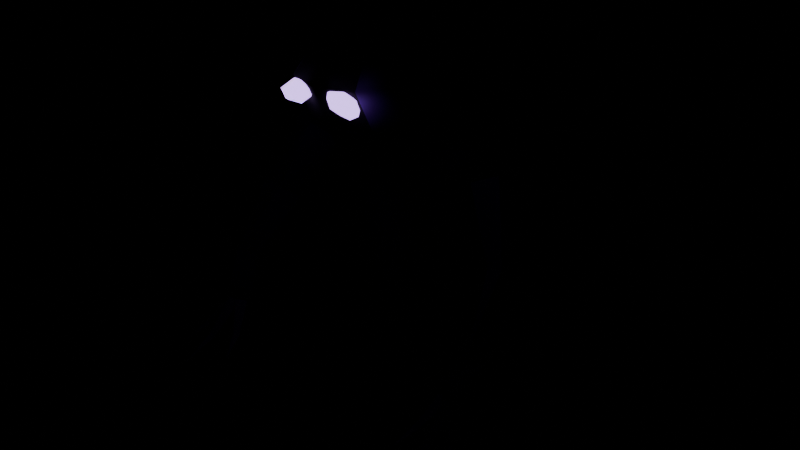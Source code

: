 # Source: void_servant.blend  (saved by Blender 5.2.45; exported with 4.5.12 LTS)
import bpy
from mathutils import Matrix  # noqa: F401  (used for matrix-valued properties, if any)

bpy.ops.wm.read_factory_settings(use_empty=True)
scene = bpy.context.scene
scene.name = 'Scene'

# ---- images (referenced by path relative to the original .blend; pixels are not part of the script)
import os
ASSET_DIR = os.environ.get("B2B_ASSET_DIR", "")  # directory of the original .blend (textures are referenced by path, not embedded)
HERE = os.path.dirname(os.path.abspath(__file__))  # packed textures are extracted next to this script under _unpacked/

def load_image(name, relpath, width, height, colorspace="sRGB"):
    """Load a texture the original file referenced (path relative to the .blend, or extracted next to this script)."""
    p = next((c for c in (os.path.join(HERE, relpath), os.path.join(ASSET_DIR, relpath)) if relpath and os.path.exists(c)), "")
    if p:
        img = bpy.data.images.load(p, check_existing=True)
        img.name = name
    else:  # same state as the original file: an image datablock whose file is absent (Cycles renders it pink)
        img = bpy.data.images.new(name, width, height)
        img.source = "FILE"
        img.filepath = "//" + (relpath or name)
    img.colorspace_settings.name = colorspace
    return img
img_occultist_texture = load_image('occultist_texture', '_unpacked/occultist_texture.f8fd224f.png', 1024, 1024, 'sRGB')

# ---- materials (node trees are filled in below, after node groups)
mat_void_servant = bpy.data.materials.new('void_servant')
mat_void_servant_glow = bpy.data.materials.new('void_servant_glow')

# ---- material node trees
mat_void_servant.use_nodes = True; mat_void_servant.node_tree.nodes.clear()
_N = mat_void_servant.node_tree.nodes; _L = mat_void_servant.node_tree.links
n0 = _N.new('ShaderNodeBsdfPrincipled'); n0.name = 'Principled BSDF'; n0.location = (-200, 100)
n0.inputs[2].default_value = 0.85
n0.inputs[10].default_value = 0.005
n1 = _N.new('ShaderNodeOutputMaterial'); n1.name = 'Material Output'; n1.location = (200, 100)
n2 = _N.new('ShaderNodeTexImage'); n2.name = 'Image Texture'; n2.location = (0, 0)
n2.image = img_occultist_texture
n2.interpolation = 'Closest'
_L.new(n0.outputs[0], n1.inputs[0])
_L.new(n2.outputs[0], n0.inputs[0])
n1.is_active_output = True
mat_void_servant_glow.use_nodes = True; mat_void_servant_glow.node_tree.nodes.clear()
_N = mat_void_servant_glow.node_tree.nodes; _L = mat_void_servant_glow.node_tree.links
n0 = _N.new('ShaderNodeBsdfPrincipled'); n0.name = 'Principled BSDF'; n0.location = (-200, 100)
n0.inputs[2].default_value = 0.85
n0.inputs[10].default_value = 0.005
n0.inputs[28].default_value = 3.0
n1 = _N.new('ShaderNodeOutputMaterial'); n1.name = 'Material Output'; n1.location = (200, 100)
n2 = _N.new('ShaderNodeTexImage'); n2.name = 'Image Texture'; n2.location = (0, 0)
n2.image = img_occultist_texture
n2.interpolation = 'Closest'
_L.new(n0.outputs[0], n1.inputs[0])
_L.new(n2.outputs[0], n0.inputs[0])
_L.new(n2.outputs[0], n0.inputs[27])
n1.is_active_output = True

# ---- meshes
me_body = bpy.data.meshes.new('Body')
me_body.from_pydata([(2.449e-17, -0.34, 0.0), (0.2022, -0.2267, 0.16), (0.3804, -0.06361, 0.0), (0.3272, 0.1685, 0.16), (0.2351, 0.416, 0.0), (2.106e-17, 0.43, 0.16), (-0.2351, 0.416, 0.0), (-0.3272, 0.1685, 0.16), (-0.3804, -0.06361, 0.0), (-0.2022, -0.2267, 0.16), (1.898e-17, -0.25, 0.26), (0.1822, -0.1927, 0.26), (0.2948, -0.04271, 0.26), (0.2948, 0.1551, 0.26), (0.1822, 0.3251, 0.26), (1.898e-17, 0.39, 0.26), (-0.1822, 0.3251, 0.26), (-0.2948, 0.1551, 0.26), (-0.2948, -0.04271, 0.26), (-0.1822, -0.1927, 0.26), (1.592e-17, -0.21, 0.56), (0.1528, -0.1623, 0.56), (0.2473, -0.03725, 0.56), (0.2473, 0.1327, 0.56), (0.1528, 0.2827, 0.56), (1.592e-17, 0.34, 0.56), (-0.1528, 0.2827, 0.56), (-0.2473, 0.1327, 0.56), (-0.2473, -0.03725, 0.56), (-0.1528, -0.1623, 0.56), (1.959e-17, -0.22, 0.84), (0.1881, -0.1703, 0.84), (0.3043, -0.04034, 0.84), (0.3043, 0.1574, 0.84), (0.1881, 0.3474, 0.84), (1.959e-17, 0.42, 0.84), (-0.1881, 0.3474, 0.84), (-0.3043, 0.1574, 0.84), (-0.3043, -0.04034, 0.84), (-0.1881, -0.1703, 0.84), (2.449e-17, -0.26, 1.06), (0.2351, -0.2103, 1.06), (0.3804, -0.08034, 1.06), (0.3804, 0.1298, 1.06), (0.2351, 0.3398, 1.06), (2.449e-17, 0.42, 1.06), (-0.2351, 0.3398, 1.06), (-0.3804, 0.1298, 1.06), (-0.3804, -0.08034, 1.06), (-0.2351, -0.2103, 1.06), (2.021e-17, -0.32, 1.2), (0.194, -0.2742, 1.2), (0.3138, -0.1542, 1.2), (0.3138, 0.03125, 1.2), (0.194, 0.2112, 1.2), (2.021e-17, 0.28, 1.2), (-0.194, 0.2112, 1.2), (-0.3138, 0.03125, 1.2), (-0.3138, -0.1542, 1.2), (-0.194, -0.2742, 1.2), (1.347e-17, -0.46, 1.24), (0.1293, -0.418, 1.24), (0.2092, -0.308, 1.24), (0.2092, -0.1782, 1.24), (0.1293, -0.0782, 1.24), (1.347e-17, -0.04, 1.24), (-0.1293, -0.0782, 1.24), (-0.2092, -0.1782, 1.24), (-0.2092, -0.308, 1.24), (-0.1293, -0.418, 1.24), (1.286e-17, -0.54, 1.4), (0.1234, -0.4942, 1.4), (0.1997, -0.3742, 1.4), (0.1997, -0.2444, 1.4), (0.1234, -0.1544, 1.4), (1.286e-17, -0.12, 1.4), (-0.1234, -0.1544, 1.4), (-0.1997, -0.2444, 1.4), (-0.1997, -0.3742, 1.4), (-0.1234, -0.4942, 1.4), (9.185e-18, -0.42, 1.52), (0.08817, -0.3894, 1.52), (0.1427, -0.3094, 1.52), (0.1427, -0.2167, 1.52), (0.08817, -0.1467, 1.52), (9.185e-18, -0.12, 1.52), (-0.08817, -0.1467, 1.52), (-0.1427, -0.2167, 1.52), (-0.1427, -0.3094, 1.52), (-0.08817, -0.3894, 1.52), (0.0, -0.08, 1.6)], [], [(0, 1, 11, 10), (1, 2, 12, 11), (2, 3, 13, 12), (3, 4, 14, 13), (4, 5, 15, 14), (5, 6, 16, 15), (6, 7, 17, 16), (7, 8, 18, 17), (8, 9, 19, 18), (9, 0, 10, 19), (10, 11, 21, 20), (11, 12, 22, 21), (12, 13, 23, 22), (13, 14, 24, 23), (14, 15, 25, 24), (15, 16, 26, 25), (16, 17, 27, 26), (17, 18, 28, 27), (18, 19, 29, 28), (19, 10, 20, 29), (20, 21, 31, 30), (21, 22, 32, 31), (22, 23, 33, 32), (23, 24, 34, 33), (24, 25, 35, 34), (25, 26, 36, 35), (26, 27, 37, 36), (27, 28, 38, 37), (28, 29, 39, 38), (29, 20, 30, 39), (30, 31, 41, 40), (31, 32, 42, 41), (32, 33, 43, 42), (33, 34, 44, 43), (34, 35, 45, 44), (35, 36, 46, 45), (36, 37, 47, 46), (37, 38, 48, 47), (38, 39, 49, 48), (39, 30, 40, 49), (40, 41, 51, 50), (41, 42, 52, 51), (42, 43, 53, 52), (43, 44, 54, 53), (44, 45, 55, 54), (45, 46, 56, 55), (46, 47, 57, 56), (47, 48, 58, 57), (48, 49, 59, 58), (49, 40, 50, 59), (50, 51, 61, 60), (51, 52, 62, 61), (52, 53, 63, 62), (53, 54, 64, 63), (54, 55, 65, 64), (55, 56, 66, 65), (56, 57, 67, 66), (57, 58, 68, 67), (58, 59, 69, 68), (59, 50, 60, 69), (60, 61, 71, 70), (61, 62, 72, 71), (62, 63, 73, 72), (63, 64, 74, 73), (64, 65, 75, 74), (65, 66, 76, 75), (66, 67, 77, 76), (67, 68, 78, 77), (68, 69, 79, 78), (69, 60, 70, 79), (70, 71, 81, 80), (71, 72, 82, 81), (72, 73, 83, 82), (73, 74, 84, 83), (74, 75, 85, 84), (75, 76, 86, 85), (76, 77, 87, 86), (77, 78, 88, 87), (78, 79, 89, 88), (79, 70, 80, 89), (80, 81, 90), (81, 82, 90), (82, 83, 90), (83, 84, 90), (84, 85, 90), (85, 86, 90), (86, 87, 90), (87, 88, 90), (88, 89, 90), (89, 80, 90)])
me_body.polygons.foreach_set('use_smooth', [True] * 90)
_uv = me_body.uv_layers.new(name='UVMap')
_uv.uv.foreach_set('vector', [0.0625, 0.5725, 0.0625, 0.5725, 0.0625, 0.5725, 0.0625, 0.5725, 0.0625, 0.5725, 0.0625, 0.5725, 0.0625, 0.5725, 0.0625, 0.5725, 0.0625, 0.5725, 0.0625, 0.5725, 0.0625, 0.5725, 0.0625, 0.5725, 0.0625, 0.5725, 0.0625, 0.5725, 0.0625, 0.5725, 0.0625, 0.5725, 0.0625, 0.5725, 0.0625, 0.5725, 0.0625, 0.5725, 0.0625, 0.5725, 0.0625, 0.5725, 0.0625, 0.5725, 0.0625, 0.5725, 0.0625, 0.5725, 0.0625, 0.5725, 0.0625, 0.5725, 0.0625, 0.5725, 0.0625, 0.5725, 0.0625, 0.5725, 0.0625, 0.5725, 0.0625, 0.5725, 0.0625, 0.5725, 0.0625, 0.5725, 0.0625, 0.5725, 0.0625, 0.5725, 0.0625, 0.5725, 0.0625, 0.5725, 0.0625, 0.5725, 0.0625, 0.5725, 0.0625, 0.5725, 0.3125, 0.5805, 0.3125, 0.5805, 0.3125, 0.614, 0.3125, 0.614, 0.3125, 0.5805, 0.3125, 0.5805, 0.3125, 0.614, 0.3125, 0.614, 0.3125, 0.5805, 0.3125, 0.5805, 0.3125, 0.614, 0.3125, 0.614, 0.3125, 0.5805, 0.3125, 0.5805, 0.3125, 0.614, 0.3125, 0.614, 0.3125, 0.5805, 0.3125, 0.5805, 0.3125, 0.614, 0.3125, 0.614, 0.3125, 0.5805, 0.3125, 0.5805, 0.3125, 0.614, 0.3125, 0.614, 0.3125, 0.5805, 0.3125, 0.5805, 0.3125, 0.614, 0.3125, 0.614, 0.3125, 0.5805, 0.3125, 0.5805, 0.3125, 0.614, 0.3125, 0.614, 0.3125, 0.5805, 0.3125, 0.5805, 0.3125, 0.614, 0.3125, 0.614, 0.3125, 0.5805, 0.3125, 0.5805, 0.3125, 0.614, 0.3125, 0.614, 0.3125, 0.614, 0.3125, 0.614, 0.3125, 0.6452, 0.3125, 0.6452, 0.3125, 0.614, 0.3125, 0.614, 0.3125, 0.6452, 0.3125, 0.6452, 0.3125, 0.614, 0.3125, 0.614, 0.3125, 0.6452, 0.3125, 0.6452, 0.3125, 0.614, 0.3125, 0.614, 0.3125, 0.6452, 0.3125, 0.6452, 0.3125, 0.614, 0.3125, 0.614, 0.3125, 0.6452, 0.3125, 0.6452, 0.3125, 0.614, 0.3125, 0.614, 0.3125, 0.6452, 0.3125, 0.6452, 0.3125, 0.614, 0.3125, 0.614, 0.3125, 0.6452, 0.3125, 0.6452, 0.3125, 0.614, 0.3125, 0.614, 0.3125, 0.6452, 0.3125, 0.6452, 0.3125, 0.614, 0.3125, 0.614, 0.3125, 0.6452, 0.3125, 0.6452, 0.3125, 0.614, 0.3125, 0.614, 0.3125, 0.6452, 0.3125, 0.6452, 0.3125, 0.6452, 0.3125, 0.6452, 0.3125, 0.6698, 0.3125, 0.6698, 0.3125, 0.6452, 0.3125, 0.6452, 0.3125, 0.6698, 0.3125, 0.6698, 0.3125, 0.6452, 0.3125, 0.6452, 0.3125, 0.6698, 0.3125, 0.6698, 0.3125, 0.6452, 0.3125, 0.6452, 0.3125, 0.6698, 0.3125, 0.6698, 0.3125, 0.6452, 0.3125, 0.6452, 0.3125, 0.6698, 0.3125, 0.6698, 0.3125, 0.6452, 0.3125, 0.6452, 0.3125, 0.6698, 0.3125, 0.6698, 0.3125, 0.6452, 0.3125, 0.6452, 0.3125, 0.6698, 0.3125, 0.6698, 0.3125, 0.6452, 0.3125, 0.6452, 0.3125, 0.6698, 0.3125, 0.6698, 0.3125, 0.6452, 0.3125, 0.6452, 0.3125, 0.6698, 0.3125, 0.6698, 0.3125, 0.6452, 0.3125, 0.6452, 0.3125, 0.6698, 0.3125, 0.6698, 0.3125, 0.6698, 0.3125, 0.6698, 0.3125, 0.6854, 0.3125, 0.6854, 0.3125, 0.6698, 0.3125, 0.6698, 0.3125, 0.6854, 0.3125, 0.6854, 0.3125, 0.6698, 0.3125, 0.6698, 0.3125, 0.6854, 0.3125, 0.6854, 0.3125, 0.6698, 0.3125, 0.6698, 0.3125, 0.6854, 0.3125, 0.6854, 0.3125, 0.6698, 0.3125, 0.6698, 0.3125, 0.6854, 0.3125, 0.6854, 0.3125, 0.6698, 0.3125, 0.6698, 0.3125, 0.6854, 0.3125, 0.6854, 0.3125, 0.6698, 0.3125, 0.6698, 0.3125, 0.6854, 0.3125, 0.6854, 0.3125, 0.6698, 0.3125, 0.6698, 0.3125, 0.6854, 0.3125, 0.6854, 0.3125, 0.6698, 0.3125, 0.6698, 0.3125, 0.6854, 0.3125, 0.6854, 0.3125, 0.6698, 0.3125, 0.6698, 0.3125, 0.6854, 0.3125, 0.6854, 0.3125, 0.6854, 0.3125, 0.6854, 0.3125, 0.6898, 0.3125, 0.6898, 0.3125, 0.6854, 0.3125, 0.6854, 0.3125, 0.6898, 0.3125, 0.6898, 0.3125, 0.6854, 0.3125, 0.6854, 0.3125, 0.6898, 0.3125, 0.6898, 0.3125, 0.6854, 0.3125, 0.6854, 0.3125, 0.6898, 0.3125, 0.6898, 0.3125, 0.6854, 0.3125, 0.6854, 0.3125, 0.6898, 0.3125, 0.6898, 0.3125, 0.6854, 0.3125, 0.6854, 0.3125, 0.6898, 0.3125, 0.6898, 0.3125, 0.6854, 0.3125, 0.6854, 0.3125, 0.6898, 0.3125, 0.6898, 0.3125, 0.6854, 0.3125, 0.6854, 0.3125, 0.6898, 0.3125, 0.6898, 0.3125, 0.6854, 0.3125, 0.6854, 0.3125, 0.6898, 0.3125, 0.6898, 0.3125, 0.6854, 0.3125, 0.6854, 0.3125, 0.6898, 0.3125, 0.6898, 0.9375, 0.562, 0.9375, 0.562, 0.9375, 0.562, 0.9375, 0.562, 0.3125, 0.6898, 0.3125, 0.6898, 0.3125, 0.7077, 0.3125, 0.7077, 0.3125, 0.6898, 0.3125, 0.6898, 0.3125, 0.7077, 0.3125, 0.7077, 0.3125, 0.6898, 0.3125, 0.6898, 0.3125, 0.7077, 0.3125, 0.7077, 0.3125, 0.6898, 0.3125, 0.6898, 0.3125, 0.7077, 0.3125, 0.7077, 0.3125, 0.6898, 0.3125, 0.6898, 0.3125, 0.7077, 0.3125, 0.7077, 0.3125, 0.6898, 0.3125, 0.6898, 0.3125, 0.7077, 0.3125, 0.7077, 0.3125, 0.6898, 0.3125, 0.6898, 0.3125, 0.7077, 0.3125, 0.7077, 0.3125, 0.6898, 0.3125, 0.6898, 0.3125, 0.7077, 0.3125, 0.7077, 0.9375, 0.562, 0.9375, 0.562, 0.9375, 0.562, 0.9375, 0.562, 0.9375, 0.562, 0.9375, 0.562, 0.9375, 0.562, 0.9375, 0.562, 0.3125, 0.7077, 0.3125, 0.7077, 0.3125, 0.7211, 0.3125, 0.7211, 0.3125, 0.7077, 0.3125, 0.7077, 0.3125, 0.7211, 0.3125, 0.7211, 0.3125, 0.7077, 0.3125, 0.7077, 0.3125, 0.7211, 0.3125, 0.7211, 0.3125, 0.7077, 0.3125, 0.7077, 0.3125, 0.7211, 0.3125, 0.7211, 0.3125, 0.7077, 0.3125, 0.7077, 0.3125, 0.7211, 0.3125, 0.7211, 0.3125, 0.7077, 0.3125, 0.7077, 0.3125, 0.7211, 0.3125, 0.7211, 0.3125, 0.7077, 0.3125, 0.7077, 0.3125, 0.7211, 0.3125, 0.7211, 0.3125, 0.7077, 0.3125, 0.7077, 0.3125, 0.7211, 0.3125, 0.7211, 0.9375, 0.562, 0.9375, 0.562, 0.9375, 0.562, 0.9375, 0.562, 0.3125, 0.7211, 0.3125, 0.7211, 0.3125, 0.73, 0.3125, 0.7211, 0.3125, 0.7211, 0.3125, 0.73, 0.3125, 0.7211, 0.3125, 0.7211, 0.3125, 0.73, 0.3125, 0.7211, 0.3125, 0.7211, 0.3125, 0.73, 0.3125, 0.7211, 0.3125, 0.7211, 0.3125, 0.73, 0.3125, 0.7211, 0.3125, 0.7211, 0.3125, 0.73, 0.3125, 0.7211, 0.3125, 0.7211, 0.3125, 0.73, 0.3125, 0.7211, 0.3125, 0.7211, 0.3125, 0.73, 0.3125, 0.7211, 0.3125, 0.7211, 0.3125, 0.73, 0.3125, 0.7211, 0.3125, 0.7211, 0.3125, 0.73])
me_body.materials.append(mat_void_servant)
me_body.update()
me_arml = bpy.data.meshes.new('ArmL')
me_arml.from_pydata([(-0.06402, -0.07682, 0.0), (-0.08102, 0.02729, -0.05188), (0.01395, 0.09369, -0.03206), (0.08964, 0.03061, 0.03206), (0.04145, -0.07477, 0.05188), (0.05396, -0.1356, -0.24), (0.07114, -0.05814, -0.2785), (0.1558, -0.03857, -0.2638), (0.191, -0.1039, -0.2162), (0.1281, -0.1638, -0.2015), (0.07519, -0.255, -0.46), (0.1236, -0.2107, -0.4991), (0.1947, -0.2345, -0.4841), (0.1902, -0.2936, -0.4359), (0.1163, -0.3062, -0.4209), (0.03501, -0.334, -0.56), (0.09674, -0.3099, -0.6088), (0.163, -0.355, -0.5902), (0.1422, -0.407, -0.5298), (0.06309, -0.394, -0.5112), (0.08696, -0.3877, -0.5894), (0.1103, -0.3541, -0.6007), (0.1401, -0.3654, -0.5727), (0.1168, -0.3989, -0.5614), (0.1585, -0.4555, -0.6783), (0.1713, -0.437, -0.6845), (0.1877, -0.4432, -0.6691), (0.1749, -0.4616, -0.6629), (0.2218, -0.5425, -0.7255), (0.07343, -0.3769, -0.5885), (0.112, -0.3638, -0.6005), (0.1296, -0.3884, -0.5708), (0.09106, -0.4015, -0.5587), (0.09354, -0.4915, -0.6816), (0.1147, -0.4844, -0.6883), (0.1244, -0.4979, -0.6719), (0.1032, -0.5051, -0.6653), (0.1151, -0.6242, -0.7292), (0.06958, -0.3558, -0.5893), (0.1085, -0.3684, -0.6007), (0.1065, -0.4, -0.5725), (0.06766, -0.3874, -0.5611), (0.02974, -0.438, -0.6698), (0.05112, -0.4449, -0.6761), (0.05006, -0.4623, -0.6606), (0.02868, -0.4554, -0.6543), (0.0004963, -0.5401, -0.7121)], [], [(0, 1, 6, 5), (1, 2, 7, 6), (2, 3, 8, 7), (3, 4, 9, 8), (4, 0, 5, 9), (5, 6, 11, 10), (6, 7, 12, 11), (7, 8, 13, 12), (8, 9, 14, 13), (9, 5, 10, 14), (10, 11, 16, 15), (11, 12, 17, 16), (12, 13, 18, 17), (13, 14, 19, 18), (14, 10, 15, 19), (4, 3, 2, 1, 0), (15, 16, 17, 18, 19), (23, 22, 21, 20), (20, 21, 25, 24), (24, 25, 28), (21, 22, 26, 25), (25, 26, 28), (22, 23, 27, 26), (26, 27, 28), (23, 20, 24, 27), (27, 24, 28), (32, 31, 30, 29), (29, 30, 34, 33), (33, 34, 37), (30, 31, 35, 34), (34, 35, 37), (31, 32, 36, 35), (35, 36, 37), (32, 29, 33, 36), (36, 33, 37), (41, 40, 39, 38), (38, 39, 43, 42), (42, 43, 46), (39, 40, 44, 43), (43, 44, 46), (40, 41, 45, 44), (44, 45, 46), (41, 38, 42, 45), (45, 42, 46)])
_uv = me_arml.uv_layers.new(name='UVMap')
_uv.uv.foreach_set('vector', [0.3125, 0.7181, 0.3125, 0.7063, 0.3125, 0.6545, 0.3125, 0.6633, 0.3125, 0.7063, 0.3125, 0.7108, 0.3125, 0.6579, 0.3125, 0.6545, 0.3125, 0.7108, 0.3125, 0.7255, 0.3125, 0.6687, 0.3125, 0.6579, 0.3125, 0.7255, 0.3125, 0.73, 0.3125, 0.6721, 0.3125, 0.6687, 0.3125, 0.73, 0.3125, 0.7181, 0.3125, 0.6633, 0.3125, 0.6721, 0.3125, 0.6633, 0.3125, 0.6545, 0.3125, 0.6041, 0.3125, 0.613, 0.3125, 0.6545, 0.3125, 0.6579, 0.3125, 0.6075, 0.3125, 0.6041, 0.3125, 0.6579, 0.3125, 0.6687, 0.3125, 0.6185, 0.3125, 0.6075, 0.3125, 0.6687, 0.3125, 0.6721, 0.3125, 0.6219, 0.3125, 0.6185, 0.3125, 0.6721, 0.3125, 0.6633, 0.3125, 0.613, 0.3125, 0.6219, 0.3125, 0.613, 0.3125, 0.6041, 0.3125, 0.579, 0.3125, 0.5902, 0.3125, 0.6041, 0.3125, 0.6075, 0.3125, 0.5833, 0.3125, 0.579, 0.3125, 0.6075, 0.3125, 0.6185, 0.3125, 0.5971, 0.3125, 0.5833, 0.3125, 0.6185, 0.3125, 0.6219, 0.3125, 0.6013, 0.3125, 0.5971, 0.3125, 0.6219, 0.3125, 0.613, 0.3125, 0.5902, 0.3125, 0.6013, 0.3125, 0.73, 0.3125, 0.7255, 0.3125, 0.7108, 0.3125, 0.7063, 0.3125, 0.7181, 0.3125, 0.5902, 0.3125, 0.579, 0.3125, 0.5833, 0.3125, 0.5971, 0.3125, 0.6013, 0.4375, 0.917, 0.4375, 0.917, 0.4375, 0.917, 0.4375, 0.917, 0.4375, 0.917, 0.4375, 0.917, 0.4375, 0.917, 0.4375, 0.917, 0.4375, 0.917, 0.4375, 0.917, 0.4375, 0.917, 0.4375, 0.917, 0.4375, 0.917, 0.4375, 0.917, 0.4375, 0.917, 0.4375, 0.917, 0.4375, 0.917, 0.4375, 0.917, 0.4375, 0.917, 0.4375, 0.917, 0.4375, 0.917, 0.4375, 0.917, 0.4375, 0.917, 0.4375, 0.917, 0.4375, 0.917, 0.4375, 0.917, 0.4375, 0.917, 0.4375, 0.917, 0.4375, 0.917, 0.4375, 0.917, 0.4375, 0.917, 0.4375, 0.917, 0.4375, 0.917, 0.4375, 0.917, 0.4375, 0.917, 0.4375, 0.917, 0.4375, 0.917, 0.4375, 0.917, 0.4375, 0.917, 0.4375, 0.917, 0.4375, 0.917, 0.4375, 0.917, 0.4375, 0.917, 0.4375, 0.917, 0.4375, 0.917, 0.4375, 0.917, 0.4375, 0.917, 0.4375, 0.917, 0.4375, 0.917, 0.4375, 0.917, 0.4375, 0.917, 0.4375, 0.917, 0.4375, 0.917, 0.4375, 0.917, 0.4375, 0.917, 0.4375, 0.917, 0.4375, 0.917, 0.4375, 0.917, 0.4375, 0.917, 0.4375, 0.917, 0.4375, 0.917, 0.4375, 0.917, 0.4375, 0.917, 0.4375, 0.917, 0.4375, 0.917, 0.4375, 0.917, 0.4375, 0.917, 0.4375, 0.917, 0.4375, 0.917, 0.4375, 0.917, 0.4375, 0.917, 0.4375, 0.917, 0.4375, 0.917, 0.4375, 0.917, 0.4375, 0.917, 0.4375, 0.917, 0.4375, 0.917, 0.4375, 0.917, 0.4375, 0.917, 0.4375, 0.917, 0.4375, 0.917, 0.4375, 0.917, 0.4375, 0.917, 0.4375, 0.917, 0.4375, 0.917, 0.4375, 0.917, 0.4375, 0.917, 0.4375, 0.917, 0.4375, 0.917, 0.4375, 0.917, 0.4375, 0.917, 0.4375, 0.917, 0.4375, 0.917, 0.4375, 0.917, 0.4375, 0.917, 0.4375, 0.917])
me_arml.materials.append(mat_void_servant)
me_arml.update()
me_armr = bpy.data.meshes.new('ArmR')
me_armr.from_pydata([(-0.06402, 0.07682, 0.0), (0.04145, 0.07477, -0.05188), (0.08964, -0.03061, -0.03206), (0.01395, -0.09369, 0.03206), (-0.08102, -0.02729, 0.05188), (-0.186, -0.06444, -0.24), (-0.1119, -0.03616, -0.2785), (-0.04899, -0.0961, -0.2638), (-0.08416, -0.1614, -0.2162), (-0.1689, -0.1419, -0.2015), (-0.2048, -0.265, -0.46), (-0.1637, -0.2138, -0.4991), (-0.08984, -0.2264, -0.4841), (-0.0853, -0.2855, -0.4359), (-0.1564, -0.3093, -0.4209), (-0.165, -0.386, -0.56), (-0.1369, -0.326, -0.6088), (-0.05782, -0.313, -0.5902), (-0.03702, -0.365, -0.5298), (-0.1033, -0.4101, -0.5112), (-0.1297, -0.3527, -0.5894), (-0.09221, -0.3689, -0.6007), (-0.09734, -0.4004, -0.5727), (-0.1349, -0.3842, -0.5614), (-0.182, -0.4362, -0.6783), (-0.1614, -0.4451, -0.6845), (-0.1642, -0.4624, -0.6691), (-0.1848, -0.4535, -0.6629), (-0.2218, -0.5425, -0.7255), (-0.1286, -0.3732, -0.5885), (-0.08865, -0.3654, -0.6005), (-0.07445, -0.3921, -0.5708), (-0.1144, -0.3999, -0.5587), (-0.1239, -0.4895, -0.6816), (-0.1019, -0.4852, -0.6883), (-0.0941, -0.4999, -0.6719), (-0.1161, -0.5042, -0.6653), (-0.1151, -0.6242, -0.7292), (-0.1156, -0.3865, -0.5893), (-0.08902, -0.3554, -0.6007), (-0.06055, -0.3694, -0.5725), (-0.0871, -0.4004, -0.5611), (-0.05503, -0.4549, -0.6698), (-0.04043, -0.4378, -0.6761), (-0.02477, -0.4454, -0.6606), (-0.03937, -0.4625, -0.6543), (-0.0004963, -0.5401, -0.7121)], [], [(0, 1, 6, 5), (1, 2, 7, 6), (2, 3, 8, 7), (3, 4, 9, 8), (4, 0, 5, 9), (5, 6, 11, 10), (6, 7, 12, 11), (7, 8, 13, 12), (8, 9, 14, 13), (9, 5, 10, 14), (10, 11, 16, 15), (11, 12, 17, 16), (12, 13, 18, 17), (13, 14, 19, 18), (14, 10, 15, 19), (4, 3, 2, 1, 0), (15, 16, 17, 18, 19), (23, 22, 21, 20), (20, 21, 25, 24), (24, 25, 28), (21, 22, 26, 25), (25, 26, 28), (22, 23, 27, 26), (26, 27, 28), (23, 20, 24, 27), (27, 24, 28), (32, 31, 30, 29), (29, 30, 34, 33), (33, 34, 37), (30, 31, 35, 34), (34, 35, 37), (31, 32, 36, 35), (35, 36, 37), (32, 29, 33, 36), (36, 33, 37), (41, 40, 39, 38), (38, 39, 43, 42), (42, 43, 46), (39, 40, 44, 43), (43, 44, 46), (40, 41, 45, 44), (44, 45, 46), (41, 38, 42, 45), (45, 42, 46)])
_uv = me_armr.uv_layers.new(name='UVMap')
_uv.uv.foreach_set('vector', [0.3125, 0.7181, 0.3125, 0.7063, 0.3125, 0.6545, 0.3125, 0.6633, 0.3125, 0.7063, 0.3125, 0.7108, 0.3125, 0.6579, 0.3125, 0.6545, 0.3125, 0.7108, 0.3125, 0.7255, 0.3125, 0.6687, 0.3125, 0.6579, 0.3125, 0.7255, 0.3125, 0.73, 0.3125, 0.6721, 0.3125, 0.6687, 0.3125, 0.73, 0.3125, 0.7181, 0.3125, 0.6633, 0.3125, 0.6721, 0.3125, 0.6633, 0.3125, 0.6545, 0.3125, 0.6041, 0.3125, 0.613, 0.3125, 0.6545, 0.3125, 0.6579, 0.3125, 0.6075, 0.3125, 0.6041, 0.3125, 0.6579, 0.3125, 0.6687, 0.3125, 0.6185, 0.3125, 0.6075, 0.3125, 0.6687, 0.3125, 0.6721, 0.3125, 0.6219, 0.3125, 0.6185, 0.3125, 0.6721, 0.3125, 0.6633, 0.3125, 0.613, 0.3125, 0.6219, 0.3125, 0.613, 0.3125, 0.6041, 0.3125, 0.579, 0.3125, 0.5902, 0.3125, 0.6041, 0.3125, 0.6075, 0.3125, 0.5833, 0.3125, 0.579, 0.3125, 0.6075, 0.3125, 0.6185, 0.3125, 0.5971, 0.3125, 0.5833, 0.3125, 0.6185, 0.3125, 0.6219, 0.3125, 0.6013, 0.3125, 0.5971, 0.3125, 0.6219, 0.3125, 0.613, 0.3125, 0.5902, 0.3125, 0.6013, 0.3125, 0.73, 0.3125, 0.7255, 0.3125, 0.7108, 0.3125, 0.7063, 0.3125, 0.7181, 0.3125, 0.5902, 0.3125, 0.579, 0.3125, 0.5833, 0.3125, 0.5971, 0.3125, 0.6013, 0.4375, 0.917, 0.4375, 0.917, 0.4375, 0.917, 0.4375, 0.917, 0.4375, 0.917, 0.4375, 0.917, 0.4375, 0.917, 0.4375, 0.917, 0.4375, 0.917, 0.4375, 0.917, 0.4375, 0.917, 0.4375, 0.917, 0.4375, 0.917, 0.4375, 0.917, 0.4375, 0.917, 0.4375, 0.917, 0.4375, 0.917, 0.4375, 0.917, 0.4375, 0.917, 0.4375, 0.917, 0.4375, 0.917, 0.4375, 0.917, 0.4375, 0.917, 0.4375, 0.917, 0.4375, 0.917, 0.4375, 0.917, 0.4375, 0.917, 0.4375, 0.917, 0.4375, 0.917, 0.4375, 0.917, 0.4375, 0.917, 0.4375, 0.917, 0.4375, 0.917, 0.4375, 0.917, 0.4375, 0.917, 0.4375, 0.917, 0.4375, 0.917, 0.4375, 0.917, 0.4375, 0.917, 0.4375, 0.917, 0.4375, 0.917, 0.4375, 0.917, 0.4375, 0.917, 0.4375, 0.917, 0.4375, 0.917, 0.4375, 0.917, 0.4375, 0.917, 0.4375, 0.917, 0.4375, 0.917, 0.4375, 0.917, 0.4375, 0.917, 0.4375, 0.917, 0.4375, 0.917, 0.4375, 0.917, 0.4375, 0.917, 0.4375, 0.917, 0.4375, 0.917, 0.4375, 0.917, 0.4375, 0.917, 0.4375, 0.917, 0.4375, 0.917, 0.4375, 0.917, 0.4375, 0.917, 0.4375, 0.917, 0.4375, 0.917, 0.4375, 0.917, 0.4375, 0.917, 0.4375, 0.917, 0.4375, 0.917, 0.4375, 0.917, 0.4375, 0.917, 0.4375, 0.917, 0.4375, 0.917, 0.4375, 0.917, 0.4375, 0.917, 0.4375, 0.917, 0.4375, 0.917, 0.4375, 0.917, 0.4375, 0.917, 0.4375, 0.917, 0.4375, 0.917, 0.4375, 0.917, 0.4375, 0.917, 0.4375, 0.917, 0.4375, 0.917, 0.4375, 0.917, 0.4375, 0.917, 0.4375, 0.917, 0.4375, 0.917, 0.4375, 0.917, 0.4375, 0.917, 0.4375, 0.917, 0.4375, 0.917, 0.4375, 0.917, 0.4375, 0.917, 0.4375, 0.917])
me_armr.materials.append(mat_void_servant)
me_armr.update()
me_eyes = bpy.data.meshes.new('Eyes')
me_eyes.from_pydata([(0.07764, 0.0, -0.03804), (0.1326, -0.0184, -0.03267), (0.06607, -0.02977, -0.01103), (0.02493, 0.0, 0.002334), (0.06607, 0.02977, -0.01103), (0.1326, 0.0184, -0.03267), (0.1139, -0.02977, 0.01103), (0.04735, -0.0184, 0.03267), (0.04735, 0.0184, 0.03267), (0.1139, 0.02977, 0.01103), (0.1551, 0.0, -0.002334), (0.1024, 0.0, 0.03804), (-0.07764, 0.0, -0.03804), (-0.0363, -0.0184, -0.001361), (-0.1029, -0.02977, -0.02299), (-0.144, 0.0, -0.03636), (-0.1029, 0.02977, -0.02299), (-0.0363, 0.0184, -0.001361), (-0.07713, -0.02977, 0.02299), (-0.1437, -0.0184, 0.001361), (-0.1437, 0.0184, 0.001361), (-0.07713, 0.02977, 0.02299), (-0.03598, 0.0, 0.03636), (-0.1024, 0.0, 0.03804)], [], [(0, 1, 2), (1, 0, 5), (0, 2, 3), (0, 3, 4), (0, 4, 5), (1, 5, 10), (2, 1, 6), (3, 2, 7), (4, 3, 8), (5, 4, 9), (1, 10, 6), (2, 6, 7), (3, 7, 8), (4, 8, 9), (5, 9, 10), (6, 10, 11), (7, 6, 11), (8, 7, 11), (9, 8, 11), (10, 9, 11), (12, 13, 14), (13, 12, 17), (12, 14, 15), (12, 15, 16), (12, 16, 17), (13, 17, 22), (14, 13, 18), (15, 14, 19), (16, 15, 20), (17, 16, 21), (13, 22, 18), (14, 18, 19), (15, 19, 20), (16, 20, 21), (17, 21, 22), (18, 22, 23), (19, 18, 23), (20, 19, 23), (21, 20, 23), (22, 21, 23)])
me_eyes.polygons.foreach_set('use_smooth', [True] * 40)
_uv = me_eyes.uv_layers.new(name='UVMap')
_uv.uv.foreach_set('vector', [0.8125, 0.417, 0.8125, 0.417, 0.8125, 0.417, 0.8125, 0.417, 0.8125, 0.417, 0.8125, 0.417, 0.8125, 0.417, 0.8125, 0.417, 0.8125, 0.417, 0.8125, 0.417, 0.8125, 0.417, 0.8125, 0.417, 0.8125, 0.417, 0.8125, 0.417, 0.8125, 0.417, 0.8125, 0.417, 0.8125, 0.417, 0.8125, 0.417, 0.8125, 0.417, 0.8125, 0.417, 0.8125, 0.417, 0.8125, 0.417, 0.8125, 0.417, 0.8125, 0.417, 0.8125, 0.417, 0.8125, 0.417, 0.8125, 0.417, 0.8125, 0.417, 0.8125, 0.417, 0.8125, 0.417, 0.8125, 0.417, 0.8125, 0.417, 0.8125, 0.417, 0.8125, 0.417, 0.8125, 0.417, 0.8125, 0.417, 0.8125, 0.417, 0.8125, 0.417, 0.8125, 0.417, 0.8125, 0.417, 0.8125, 0.417, 0.8125, 0.417, 0.8125, 0.417, 0.8125, 0.417, 0.8125, 0.417, 0.8125, 0.417, 0.8125, 0.417, 0.8125, 0.417, 0.8125, 0.417, 0.8125, 0.417, 0.8125, 0.417, 0.8125, 0.417, 0.8125, 0.417, 0.8125, 0.417, 0.8125, 0.417, 0.8125, 0.417, 0.8125, 0.417, 0.8125, 0.417, 0.8125, 0.417, 0.8125, 0.417, 0.8125, 0.417, 0.8125, 0.417, 0.8125, 0.417, 0.8125, 0.417, 0.8125, 0.417, 0.8125, 0.417, 0.8125, 0.417, 0.8125, 0.417, 0.8125, 0.417, 0.8125, 0.417, 0.8125, 0.417, 0.8125, 0.417, 0.8125, 0.417, 0.8125, 0.417, 0.8125, 0.417, 0.8125, 0.417, 0.8125, 0.417, 0.8125, 0.417, 0.8125, 0.417, 0.8125, 0.417, 0.8125, 0.417, 0.8125, 0.417, 0.8125, 0.417, 0.8125, 0.417, 0.8125, 0.417, 0.8125, 0.417, 0.8125, 0.417, 0.8125, 0.417, 0.8125, 0.417, 0.8125, 0.417, 0.8125, 0.417, 0.8125, 0.417, 0.8125, 0.417, 0.8125, 0.417, 0.8125, 0.417, 0.8125, 0.417, 0.8125, 0.417, 0.8125, 0.417, 0.8125, 0.417, 0.8125, 0.417, 0.8125, 0.417, 0.8125, 0.417, 0.8125, 0.417, 0.8125, 0.417, 0.8125, 0.417, 0.8125, 0.417, 0.8125, 0.417, 0.8125, 0.417, 0.8125, 0.417, 0.8125, 0.417, 0.8125, 0.417, 0.8125, 0.417, 0.8125, 0.417, 0.8125, 0.417, 0.8125, 0.417, 0.8125, 0.417, 0.8125, 0.417, 0.8125, 0.417, 0.8125, 0.417, 0.8125, 0.417])
me_eyes.materials.append(mat_void_servant_glow)
me_eyes.update()

# ---- objects
ob_voidservant = bpy.data.objects.new('VoidServant', None)
ob_body = bpy.data.objects.new('Body', me_body)
ob_arml = bpy.data.objects.new('ArmL', me_arml)
ob_armr = bpy.data.objects.new('ArmR', me_armr)
ob_eyes = bpy.data.objects.new('Eyes', me_eyes)

# ---- transforms, parenting, visibility, modifiers, constraints
ob_voidservant.location = (0.0, 0.0, 0.0)
ob_body.parent = ob_voidservant
ob_body.location = (0.0, 0.0, 0.0)
ob_arml.parent = ob_voidservant
ob_arml.location = (0.37, -0.1, 1.06)
ob_armr.parent = ob_voidservant
ob_armr.location = (-0.37, -0.1, 1.06)
ob_eyes.parent = ob_voidservant
ob_eyes.location = (0.0, -0.51, 1.36)

# ---- collection membership
scene.collection.objects.link(ob_voidservant)
scene.collection.objects.link(ob_body)
scene.collection.objects.link(ob_arml)
scene.collection.objects.link(ob_armr)
scene.collection.objects.link(ob_eyes)

# ---- scene / render settings (as saved in the file)
scene.frame_start = 1; scene.frame_end = 250; scene.frame_set(1)
scene.render.engine = 'BLENDER_EEVEE_NEXT'
scene.render.bake_bias = 0.0
scene.render.bake_samples = 0
scene.render.compositor_device = 'GPU'
scene.eevee.use_volume_custom_range = False
scene.eevee.fast_gi_thickness_near = 0.1
scene.eevee.fast_gi_thickness_far = 0.0
scene.eevee.ray_tracing_options.screen_trace_thickness = 0.1
bpy.context.view_layer.update()

# ---- added for rendering (the .blend has no active camera): camera
cam_auto = bpy.data.cameras.new('AutoCamera')
cam_auto.lens = 50.0
cam_auto.sensor_width = 36.0
cam_auto.clip_end = 1000.0
ob_auto_camera = bpy.data.objects.new('AutoCamera', cam_auto)
scene.collection.objects.link(ob_auto_camera)
ob_auto_camera.location = (2.12865, -2.70149, 2.50292)
ob_auto_camera.rotation_euler = (1.09748, -7.21219e-08, 0.694738)
scene.camera = ob_auto_camera
bpy.context.view_layer.update()
